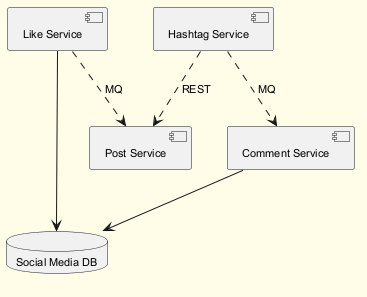

The diagram above was rendered by PlantUML. Its source (embedded in the PNG):
@startuml
skinparam backgroundColor #FFFDE7
skinparam classBackgroundColor #FFF9C4
skinparam classBorderColor #F57F17
skinparam defaultFontSize 11
component "Like Service" as C_LikeService
component "Comment Service" as C_CommentService
component "Hashtag Service" as C_HashtagService
component "Post Service" as C_PostService
database "Social Media DB" as DB_social_media
C_LikeService --> DB_social_media
C_CommentService --> DB_social_media
C_LikeService ..> C_PostService : MQ
C_HashtagService ..> C_PostService : REST
C_HashtagService ..> C_CommentService : MQ
@enduml